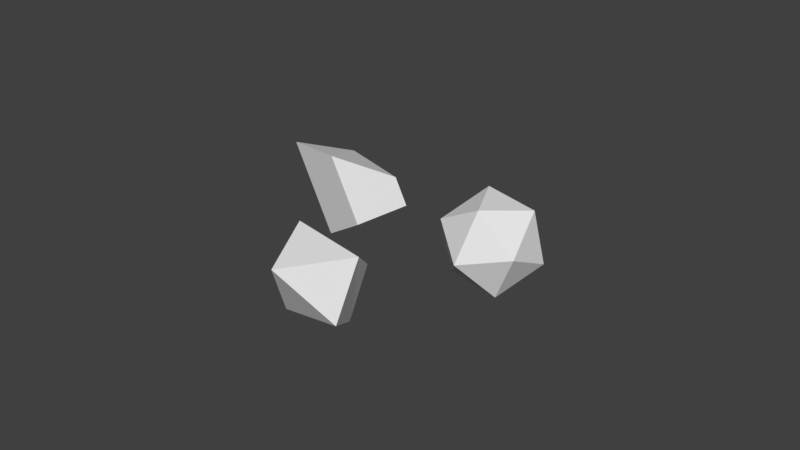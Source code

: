 # Source: Moon_Rocks_Foliage_0.blend  (saved by Blender 2.77.0; exported with 4.5.12 LTS)
import bpy
from mathutils import Matrix  # noqa: F401  (used for matrix-valued properties, if any)

bpy.ops.wm.read_factory_settings(use_empty=True)
scene = bpy.context.scene
scene.name = 'Scene'

# ---- collections
col_collection_1 = bpy.data.collections.new('Collection 1'); scene.collection.children.link(col_collection_1)

# ---- world
world_world = bpy.data.worlds.new('World'); scene.world = world_world
world_world.color = (0.05088, 0.05088, 0.05088)
world_world.use_sun_shadow = False
world_world.sun_shadow_jitter_overblur = 0.0
world_world.cycles.sampling_method = 'MANUAL'

# ---- meshes
me_icosphere = bpy.data.meshes.new('Icosphere')
me_icosphere.from_pydata([(-0.438, 1.048, -1.618), (-2.198, 1.581, -1.084), (0.005082, 1.937, -1.045), (-1.262, 2.321, -0.6612), (-0.3495, 0.3983, -0.6772), (-1.616, 0.7821, -0.293), (0.09357, 1.288, -0.1047), (-0.4437, 1.45, 0.0583), (0.4743, -1.974, -0.7265), (0.1584, -2.981, -0.3147), (-0.3679, -1.955, -1.505), (-1.168, -2.69, -0.6565), (0.0711, -1.004, -0.2663), (-0.2647, -1.731, 0.1345), (-0.7711, -0.9854, -1.044), (-1.319, -1.301, -0.4835), (1.312, -0.05555, 0.3612), (2.036, -0.5813, 0.914), (1.036, -0.9062, 0.914), (0.4176, -0.05555, 0.914), (1.036, 0.7951, 0.914), (2.036, 0.4702, 0.914), (1.588, -0.9062, 1.808), (0.5884, -0.5813, 1.808), (0.5884, 0.4702, 1.808), (1.588, 0.7951, 1.808), (2.206, -0.05555, 1.808), (1.312, -0.05555, 2.361)], [], [(1, 3, 2, 0), (3, 7, 6, 2), (7, 5, 4, 6), (5, 1, 0, 4), (5, 7, 3, 1), (9, 11, 10, 8), (11, 15, 14, 10), (15, 13, 12, 14), (13, 9, 8, 12), (13, 15, 11, 9), (16, 17, 18), (16, 18, 19), (16, 19, 20), (16, 20, 21), (17, 21, 26), (18, 17, 22), (19, 18, 23), (20, 19, 24), (21, 20, 25), (17, 26, 22), (18, 22, 23), (19, 23, 24), (20, 24, 25), (21, 25, 26), (22, 26, 27), (23, 22, 27), (24, 23, 27), (25, 24, 27), (26, 25, 27)])
me_icosphere.use_remesh_preserve_volume = False
me_icosphere.use_remesh_preserve_attributes = False
me_icosphere.use_mirror_vertex_groups = False
me_icosphere.update()

# ---- objects
ob_rocks = bpy.data.objects.new('Rocks', me_icosphere)

# ---- transforms, parenting, visibility, modifiers, constraints
ob_rocks.location = (2.98e-08, -1.192e-07, 3.725e-08)
ob_rocks.rotation_euler = (-0.01846, 0.8041, 0.4343)
ob_rocks.lineart.crease_threshold = 0.0

# ---- collection membership
col_collection_1.objects.link(ob_rocks)

# ---- scene / render settings (as saved in the file)
scene.frame_start = 1; scene.frame_end = 250; scene.frame_set(1)
scene.render.engine = 'BLENDER_EEVEE_NEXT'
scene.render.resolution_percentage = 50
scene.render.dither_intensity = 0.0
scene.cycles.use_denoising = False
scene.cycles.samples = 128
scene.cycles.sampling_pattern = 'TABULATED_SOBOL'
scene.cycles.light_sampling_threshold = 0.0
scene.cycles.use_adaptive_sampling = False
scene.cycles.use_light_tree = False
scene.cycles.blur_glossy = 0.0
scene.cycles.sample_clamp_indirect = 0.0
scene.view_settings.view_transform = 'Standard'
bpy.context.view_layer.update()

# ---- added for rendering (the .blend has no active camera and no usable light): camera, sun
cam_auto = bpy.data.cameras.new('AutoCamera')
cam_auto.lens = 50.0
cam_auto.sensor_width = 36.0
cam_auto.clip_end = 1000.0
ob_auto_camera = bpy.data.objects.new('AutoCamera', cam_auto)
scene.collection.objects.link(ob_auto_camera)
ob_auto_camera.location = (11.646, -13.6899, 9.26724)
ob_auto_camera.rotation_euler = (1.09748, -7.21219e-08, 0.694738)
scene.camera = ob_auto_camera
light_auto_sun = bpy.data.lights.new('AutoSun', 'SUN')
light_auto_sun.energy = 3.0
light_auto_sun.angle = 0.0523599
ob_auto_sun = bpy.data.objects.new('AutoSun', light_auto_sun)
scene.collection.objects.link(ob_auto_sun)
ob_auto_sun.rotation_euler = (0.872665, 0.174533, 0.523599)
bpy.context.view_layer.update()
